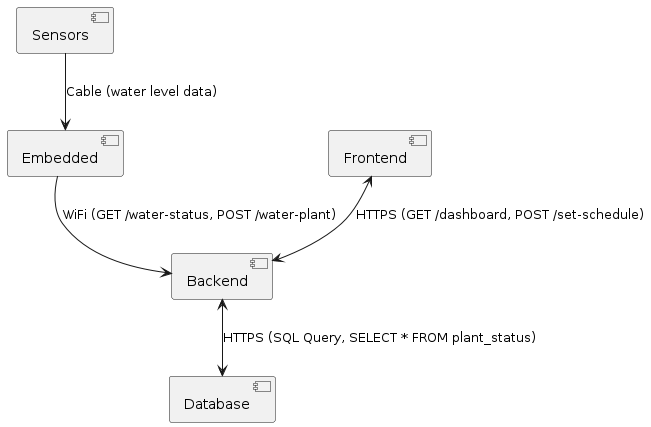

The diagram above was rendered by PlantUML. Its source (embedded in the PNG):
@startuml
!define RECTANGLE class

' Define components
component "Sensors" as sensors
component "Embedded" as embedded
component "Frontend" as frontend
component "Backend" as backend
component "Database" as database

' Define communication types
sensors -down-> embedded : "Cable (water level data)"
embedded -down-> backend : "WiFi (GET /water-status, POST /water-plant)"
frontend <-down-> backend : "HTTPS (GET /dashboard, POST /set-schedule)"
backend <-down-> database : "HTTPS (SQL Query, SELECT * FROM plant_status)"
@enduml